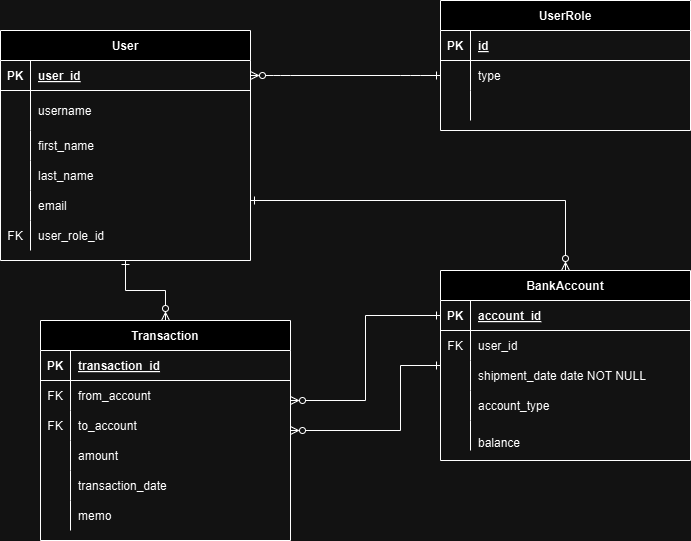

The diagram above was exported from draw.io. Its source (the exported page's mxGraphModel, read from the mxfile embedded in the PNG):
<mxGraphModel dx="2072" dy="1124" grid="1" gridSize="10" guides="1" tooltips="1" connect="1" arrows="1" fold="1" page="1" pageScale="1" pageWidth="850" pageHeight="1100" math="0" shadow="0" extFonts="Permanent Marker^https://fonts.googleapis.com/css?family=Permanent+Marker">
  <root>
    <mxCell id="0" />
    <mxCell id="1" parent="0" />
    <mxCell id="C-vyLk0tnHw3VtMMgP7b-1" value="" style="edgeStyle=entityRelationEdgeStyle;endArrow=ERone;startArrow=ERzeroToMany;endFill=0;startFill=0;" parent="1" source="C-vyLk0tnHw3VtMMgP7b-24" target="C-vyLk0tnHw3VtMMgP7b-6" edge="1">
      <mxGeometry width="100" height="100" relative="1" as="geometry">
        <mxPoint x="340" y="720" as="sourcePoint" />
        <mxPoint x="440" y="620" as="targetPoint" />
      </mxGeometry>
    </mxCell>
    <mxCell id="C-vyLk0tnHw3VtMMgP7b-2" value="UserRole" style="shape=table;startSize=30;container=1;collapsible=1;childLayout=tableLayout;fixedRows=1;rowLines=0;fontStyle=1;align=center;resizeLast=1;" parent="1" vertex="1">
      <mxGeometry x="460" y="80" width="250" height="130" as="geometry" />
    </mxCell>
    <mxCell id="C-vyLk0tnHw3VtMMgP7b-3" value="" style="shape=partialRectangle;collapsible=0;dropTarget=0;pointerEvents=0;fillColor=none;points=[[0,0.5],[1,0.5]];portConstraint=eastwest;top=0;left=0;right=0;bottom=1;" parent="C-vyLk0tnHw3VtMMgP7b-2" vertex="1">
      <mxGeometry y="30" width="250" height="30" as="geometry" />
    </mxCell>
    <mxCell id="C-vyLk0tnHw3VtMMgP7b-4" value="PK" style="shape=partialRectangle;overflow=hidden;connectable=0;fillColor=none;top=0;left=0;bottom=0;right=0;fontStyle=1;" parent="C-vyLk0tnHw3VtMMgP7b-3" vertex="1">
      <mxGeometry width="30" height="30" as="geometry">
        <mxRectangle width="30" height="30" as="alternateBounds" />
      </mxGeometry>
    </mxCell>
    <mxCell id="C-vyLk0tnHw3VtMMgP7b-5" value="id" style="shape=partialRectangle;overflow=hidden;connectable=0;fillColor=none;top=0;left=0;bottom=0;right=0;align=left;spacingLeft=6;fontStyle=5;" parent="C-vyLk0tnHw3VtMMgP7b-3" vertex="1">
      <mxGeometry x="30" width="220" height="30" as="geometry">
        <mxRectangle width="220" height="30" as="alternateBounds" />
      </mxGeometry>
    </mxCell>
    <mxCell id="C-vyLk0tnHw3VtMMgP7b-6" value="" style="shape=partialRectangle;collapsible=0;dropTarget=0;pointerEvents=0;fillColor=none;points=[[0,0.5],[1,0.5]];portConstraint=eastwest;top=0;left=0;right=0;bottom=0;" parent="C-vyLk0tnHw3VtMMgP7b-2" vertex="1">
      <mxGeometry y="60" width="250" height="30" as="geometry" />
    </mxCell>
    <mxCell id="C-vyLk0tnHw3VtMMgP7b-7" value="" style="shape=partialRectangle;overflow=hidden;connectable=0;fillColor=none;top=0;left=0;bottom=0;right=0;" parent="C-vyLk0tnHw3VtMMgP7b-6" vertex="1">
      <mxGeometry width="30" height="30" as="geometry">
        <mxRectangle width="30" height="30" as="alternateBounds" />
      </mxGeometry>
    </mxCell>
    <mxCell id="C-vyLk0tnHw3VtMMgP7b-8" value="type" style="shape=partialRectangle;overflow=hidden;connectable=0;fillColor=none;top=0;left=0;bottom=0;right=0;align=left;spacingLeft=6;" parent="C-vyLk0tnHw3VtMMgP7b-6" vertex="1">
      <mxGeometry x="30" width="220" height="30" as="geometry">
        <mxRectangle width="220" height="30" as="alternateBounds" />
      </mxGeometry>
    </mxCell>
    <mxCell id="C-vyLk0tnHw3VtMMgP7b-9" value="" style="shape=partialRectangle;collapsible=0;dropTarget=0;pointerEvents=0;fillColor=none;points=[[0,0.5],[1,0.5]];portConstraint=eastwest;top=0;left=0;right=0;bottom=0;" parent="C-vyLk0tnHw3VtMMgP7b-2" vertex="1">
      <mxGeometry y="90" width="250" height="30" as="geometry" />
    </mxCell>
    <mxCell id="C-vyLk0tnHw3VtMMgP7b-10" value="" style="shape=partialRectangle;overflow=hidden;connectable=0;fillColor=none;top=0;left=0;bottom=0;right=0;" parent="C-vyLk0tnHw3VtMMgP7b-9" vertex="1">
      <mxGeometry width="30" height="30" as="geometry">
        <mxRectangle width="30" height="30" as="alternateBounds" />
      </mxGeometry>
    </mxCell>
    <mxCell id="C-vyLk0tnHw3VtMMgP7b-11" value="" style="shape=partialRectangle;overflow=hidden;connectable=0;fillColor=none;top=0;left=0;bottom=0;right=0;align=left;spacingLeft=6;" parent="C-vyLk0tnHw3VtMMgP7b-9" vertex="1">
      <mxGeometry x="30" width="220" height="30" as="geometry">
        <mxRectangle width="220" height="30" as="alternateBounds" />
      </mxGeometry>
    </mxCell>
    <mxCell id="8p_LFib_DyvGTFlP8hWH-57" style="edgeStyle=orthogonalEdgeStyle;rounded=0;orthogonalLoop=1;jettySize=auto;html=1;startArrow=ERone;startFill=0;endArrow=ERzeroToMany;endFill=0;" edge="1" parent="1" source="C-vyLk0tnHw3VtMMgP7b-13" target="8p_LFib_DyvGTFlP8hWH-1">
      <mxGeometry relative="1" as="geometry">
        <Array as="points">
          <mxPoint x="420" y="445" />
          <mxPoint x="420" y="510" />
        </Array>
      </mxGeometry>
    </mxCell>
    <mxCell id="C-vyLk0tnHw3VtMMgP7b-13" value="BankAccount" style="shape=table;startSize=30;container=1;collapsible=1;childLayout=tableLayout;fixedRows=1;rowLines=0;fontStyle=1;align=center;resizeLast=1;" parent="1" vertex="1">
      <mxGeometry x="460" y="350" width="250" height="190" as="geometry" />
    </mxCell>
    <mxCell id="C-vyLk0tnHw3VtMMgP7b-14" value="" style="shape=partialRectangle;collapsible=0;dropTarget=0;pointerEvents=0;fillColor=none;points=[[0,0.5],[1,0.5]];portConstraint=eastwest;top=0;left=0;right=0;bottom=1;" parent="C-vyLk0tnHw3VtMMgP7b-13" vertex="1">
      <mxGeometry y="30" width="250" height="30" as="geometry" />
    </mxCell>
    <mxCell id="C-vyLk0tnHw3VtMMgP7b-15" value="PK" style="shape=partialRectangle;overflow=hidden;connectable=0;fillColor=none;top=0;left=0;bottom=0;right=0;fontStyle=1;" parent="C-vyLk0tnHw3VtMMgP7b-14" vertex="1">
      <mxGeometry width="30" height="30" as="geometry">
        <mxRectangle width="30" height="30" as="alternateBounds" />
      </mxGeometry>
    </mxCell>
    <mxCell id="C-vyLk0tnHw3VtMMgP7b-16" value="account_id" style="shape=partialRectangle;overflow=hidden;connectable=0;fillColor=none;top=0;left=0;bottom=0;right=0;align=left;spacingLeft=6;fontStyle=5;" parent="C-vyLk0tnHw3VtMMgP7b-14" vertex="1">
      <mxGeometry x="30" width="220" height="30" as="geometry">
        <mxRectangle width="220" height="30" as="alternateBounds" />
      </mxGeometry>
    </mxCell>
    <mxCell id="C-vyLk0tnHw3VtMMgP7b-17" value="" style="shape=partialRectangle;collapsible=0;dropTarget=0;pointerEvents=0;fillColor=none;points=[[0,0.5],[1,0.5]];portConstraint=eastwest;top=0;left=0;right=0;bottom=0;" parent="C-vyLk0tnHw3VtMMgP7b-13" vertex="1">
      <mxGeometry y="60" width="250" height="30" as="geometry" />
    </mxCell>
    <mxCell id="C-vyLk0tnHw3VtMMgP7b-18" value="FK" style="shape=partialRectangle;overflow=hidden;connectable=0;fillColor=none;top=0;left=0;bottom=0;right=0;" parent="C-vyLk0tnHw3VtMMgP7b-17" vertex="1">
      <mxGeometry width="30" height="30" as="geometry">
        <mxRectangle width="30" height="30" as="alternateBounds" />
      </mxGeometry>
    </mxCell>
    <mxCell id="C-vyLk0tnHw3VtMMgP7b-19" value="user_id" style="shape=partialRectangle;overflow=hidden;connectable=0;fillColor=none;top=0;left=0;bottom=0;right=0;align=left;spacingLeft=6;" parent="C-vyLk0tnHw3VtMMgP7b-17" vertex="1">
      <mxGeometry x="30" width="220" height="30" as="geometry">
        <mxRectangle width="220" height="30" as="alternateBounds" />
      </mxGeometry>
    </mxCell>
    <mxCell id="C-vyLk0tnHw3VtMMgP7b-20" value="" style="shape=partialRectangle;collapsible=0;dropTarget=0;pointerEvents=0;fillColor=none;points=[[0,0.5],[1,0.5]];portConstraint=eastwest;top=0;left=0;right=0;bottom=0;" parent="C-vyLk0tnHw3VtMMgP7b-13" vertex="1">
      <mxGeometry y="90" width="250" height="30" as="geometry" />
    </mxCell>
    <mxCell id="C-vyLk0tnHw3VtMMgP7b-21" value="" style="shape=partialRectangle;overflow=hidden;connectable=0;fillColor=none;top=0;left=0;bottom=0;right=0;" parent="C-vyLk0tnHw3VtMMgP7b-20" vertex="1">
      <mxGeometry width="30" height="30" as="geometry">
        <mxRectangle width="30" height="30" as="alternateBounds" />
      </mxGeometry>
    </mxCell>
    <mxCell id="C-vyLk0tnHw3VtMMgP7b-22" value="shipment_date date NOT NULL" style="shape=partialRectangle;overflow=hidden;connectable=0;fillColor=none;top=0;left=0;bottom=0;right=0;align=left;spacingLeft=6;" parent="C-vyLk0tnHw3VtMMgP7b-20" vertex="1">
      <mxGeometry x="30" width="220" height="30" as="geometry">
        <mxRectangle width="220" height="30" as="alternateBounds" />
      </mxGeometry>
    </mxCell>
    <mxCell id="8p_LFib_DyvGTFlP8hWH-40" style="shape=partialRectangle;collapsible=0;dropTarget=0;pointerEvents=0;fillColor=none;points=[[0,0.5],[1,0.5]];portConstraint=eastwest;top=0;left=0;right=0;bottom=0;" vertex="1" parent="C-vyLk0tnHw3VtMMgP7b-13">
      <mxGeometry y="120" width="250" height="30" as="geometry" />
    </mxCell>
    <mxCell id="8p_LFib_DyvGTFlP8hWH-41" style="shape=partialRectangle;overflow=hidden;connectable=0;fillColor=none;top=0;left=0;bottom=0;right=0;" vertex="1" parent="8p_LFib_DyvGTFlP8hWH-40">
      <mxGeometry width="30" height="30" as="geometry">
        <mxRectangle width="30" height="30" as="alternateBounds" />
      </mxGeometry>
    </mxCell>
    <mxCell id="8p_LFib_DyvGTFlP8hWH-42" value="account_type" style="shape=partialRectangle;overflow=hidden;connectable=0;fillColor=none;top=0;left=0;bottom=0;right=0;align=left;spacingLeft=6;" vertex="1" parent="8p_LFib_DyvGTFlP8hWH-40">
      <mxGeometry x="30" width="220" height="30" as="geometry">
        <mxRectangle width="220" height="30" as="alternateBounds" />
      </mxGeometry>
    </mxCell>
    <mxCell id="8p_LFib_DyvGTFlP8hWH-43" style="shape=partialRectangle;collapsible=0;dropTarget=0;pointerEvents=0;fillColor=none;points=[[0,0.5],[1,0.5]];portConstraint=eastwest;top=0;left=0;right=0;bottom=0;" vertex="1" parent="C-vyLk0tnHw3VtMMgP7b-13">
      <mxGeometry y="150" width="250" height="30" as="geometry" />
    </mxCell>
    <mxCell id="8p_LFib_DyvGTFlP8hWH-44" style="shape=partialRectangle;overflow=hidden;connectable=0;fillColor=none;top=0;left=0;bottom=0;right=0;" vertex="1" parent="8p_LFib_DyvGTFlP8hWH-43">
      <mxGeometry width="30" height="30" as="geometry">
        <mxRectangle width="30" height="30" as="alternateBounds" />
      </mxGeometry>
    </mxCell>
    <mxCell id="8p_LFib_DyvGTFlP8hWH-45" value="&#10;balance&#10;&#10;" style="shape=partialRectangle;overflow=hidden;connectable=0;fillColor=none;top=0;left=0;bottom=0;right=0;align=left;spacingLeft=6;" vertex="1" parent="8p_LFib_DyvGTFlP8hWH-43">
      <mxGeometry x="30" width="220" height="30" as="geometry">
        <mxRectangle width="220" height="30" as="alternateBounds" />
      </mxGeometry>
    </mxCell>
    <mxCell id="8p_LFib_DyvGTFlP8hWH-56" style="edgeStyle=orthogonalEdgeStyle;rounded=0;orthogonalLoop=1;jettySize=auto;html=1;startArrow=ERone;startFill=0;endArrow=ERzeroToMany;endFill=0;" edge="1" parent="1" source="C-vyLk0tnHw3VtMMgP7b-23" target="C-vyLk0tnHw3VtMMgP7b-13">
      <mxGeometry relative="1" as="geometry">
        <Array as="points">
          <mxPoint x="585" y="280" />
        </Array>
      </mxGeometry>
    </mxCell>
    <mxCell id="8p_LFib_DyvGTFlP8hWH-59" style="edgeStyle=orthogonalEdgeStyle;rounded=0;orthogonalLoop=1;jettySize=auto;html=1;startArrow=ERone;startFill=0;endArrow=ERzeroToMany;endFill=0;" edge="1" parent="1" source="C-vyLk0tnHw3VtMMgP7b-23" target="8p_LFib_DyvGTFlP8hWH-1">
      <mxGeometry relative="1" as="geometry" />
    </mxCell>
    <mxCell id="C-vyLk0tnHw3VtMMgP7b-23" value="User" style="shape=table;startSize=30;container=1;collapsible=1;childLayout=tableLayout;fixedRows=1;rowLines=0;fontStyle=1;align=center;resizeLast=1;" parent="1" vertex="1">
      <mxGeometry x="20" y="110" width="250" height="230" as="geometry" />
    </mxCell>
    <mxCell id="C-vyLk0tnHw3VtMMgP7b-24" value="" style="shape=partialRectangle;collapsible=0;dropTarget=0;pointerEvents=0;fillColor=none;points=[[0,0.5],[1,0.5]];portConstraint=eastwest;top=0;left=0;right=0;bottom=1;" parent="C-vyLk0tnHw3VtMMgP7b-23" vertex="1">
      <mxGeometry y="30" width="250" height="30" as="geometry" />
    </mxCell>
    <mxCell id="C-vyLk0tnHw3VtMMgP7b-25" value="PK" style="shape=partialRectangle;overflow=hidden;connectable=0;fillColor=none;top=0;left=0;bottom=0;right=0;fontStyle=1;" parent="C-vyLk0tnHw3VtMMgP7b-24" vertex="1">
      <mxGeometry width="30" height="30" as="geometry">
        <mxRectangle width="30" height="30" as="alternateBounds" />
      </mxGeometry>
    </mxCell>
    <mxCell id="C-vyLk0tnHw3VtMMgP7b-26" value="user_id" style="shape=partialRectangle;overflow=hidden;connectable=0;fillColor=none;top=0;left=0;bottom=0;right=0;align=left;spacingLeft=6;fontStyle=5;" parent="C-vyLk0tnHw3VtMMgP7b-24" vertex="1">
      <mxGeometry x="30" width="220" height="30" as="geometry">
        <mxRectangle width="220" height="30" as="alternateBounds" />
      </mxGeometry>
    </mxCell>
    <mxCell id="C-vyLk0tnHw3VtMMgP7b-27" value="" style="shape=partialRectangle;collapsible=0;dropTarget=0;pointerEvents=0;fillColor=none;points=[[0,0.5],[1,0.5]];portConstraint=eastwest;top=0;left=0;right=0;bottom=0;" parent="C-vyLk0tnHw3VtMMgP7b-23" vertex="1">
      <mxGeometry y="60" width="250" height="40" as="geometry" />
    </mxCell>
    <mxCell id="C-vyLk0tnHw3VtMMgP7b-28" value="" style="shape=partialRectangle;overflow=hidden;connectable=0;fillColor=none;top=0;left=0;bottom=0;right=0;" parent="C-vyLk0tnHw3VtMMgP7b-27" vertex="1">
      <mxGeometry width="30" height="40" as="geometry">
        <mxRectangle width="30" height="40" as="alternateBounds" />
      </mxGeometry>
    </mxCell>
    <mxCell id="C-vyLk0tnHw3VtMMgP7b-29" value="username" style="shape=partialRectangle;overflow=hidden;connectable=0;fillColor=none;top=0;left=0;bottom=0;right=0;align=left;spacingLeft=6;" parent="C-vyLk0tnHw3VtMMgP7b-27" vertex="1">
      <mxGeometry x="30" width="220" height="40" as="geometry">
        <mxRectangle width="220" height="40" as="alternateBounds" />
      </mxGeometry>
    </mxCell>
    <mxCell id="8p_LFib_DyvGTFlP8hWH-11" style="shape=partialRectangle;collapsible=0;dropTarget=0;pointerEvents=0;fillColor=none;points=[[0,0.5],[1,0.5]];portConstraint=eastwest;top=0;left=0;right=0;bottom=0;" vertex="1" parent="C-vyLk0tnHw3VtMMgP7b-23">
      <mxGeometry y="100" width="250" height="30" as="geometry" />
    </mxCell>
    <mxCell id="8p_LFib_DyvGTFlP8hWH-12" style="shape=partialRectangle;overflow=hidden;connectable=0;fillColor=none;top=0;left=0;bottom=0;right=0;" vertex="1" parent="8p_LFib_DyvGTFlP8hWH-11">
      <mxGeometry width="30" height="30" as="geometry">
        <mxRectangle width="30" height="30" as="alternateBounds" />
      </mxGeometry>
    </mxCell>
    <mxCell id="8p_LFib_DyvGTFlP8hWH-13" value="first_name" style="shape=partialRectangle;overflow=hidden;connectable=0;fillColor=none;top=0;left=0;bottom=0;right=0;align=left;spacingLeft=6;" vertex="1" parent="8p_LFib_DyvGTFlP8hWH-11">
      <mxGeometry x="30" width="220" height="30" as="geometry">
        <mxRectangle width="220" height="30" as="alternateBounds" />
      </mxGeometry>
    </mxCell>
    <mxCell id="8p_LFib_DyvGTFlP8hWH-32" style="shape=partialRectangle;collapsible=0;dropTarget=0;pointerEvents=0;fillColor=none;points=[[0,0.5],[1,0.5]];portConstraint=eastwest;top=0;left=0;right=0;bottom=0;" vertex="1" parent="C-vyLk0tnHw3VtMMgP7b-23">
      <mxGeometry y="130" width="250" height="30" as="geometry" />
    </mxCell>
    <mxCell id="8p_LFib_DyvGTFlP8hWH-33" style="shape=partialRectangle;overflow=hidden;connectable=0;fillColor=none;top=0;left=0;bottom=0;right=0;" vertex="1" parent="8p_LFib_DyvGTFlP8hWH-32">
      <mxGeometry width="30" height="30" as="geometry">
        <mxRectangle width="30" height="30" as="alternateBounds" />
      </mxGeometry>
    </mxCell>
    <mxCell id="8p_LFib_DyvGTFlP8hWH-34" value="last_name" style="shape=partialRectangle;overflow=hidden;connectable=0;fillColor=none;top=0;left=0;bottom=0;right=0;align=left;spacingLeft=6;" vertex="1" parent="8p_LFib_DyvGTFlP8hWH-32">
      <mxGeometry x="30" width="220" height="30" as="geometry">
        <mxRectangle width="220" height="30" as="alternateBounds" />
      </mxGeometry>
    </mxCell>
    <mxCell id="8p_LFib_DyvGTFlP8hWH-29" style="shape=partialRectangle;collapsible=0;dropTarget=0;pointerEvents=0;fillColor=none;points=[[0,0.5],[1,0.5]];portConstraint=eastwest;top=0;left=0;right=0;bottom=0;" vertex="1" parent="C-vyLk0tnHw3VtMMgP7b-23">
      <mxGeometry y="160" width="250" height="30" as="geometry" />
    </mxCell>
    <mxCell id="8p_LFib_DyvGTFlP8hWH-30" style="shape=partialRectangle;overflow=hidden;connectable=0;fillColor=none;top=0;left=0;bottom=0;right=0;" vertex="1" parent="8p_LFib_DyvGTFlP8hWH-29">
      <mxGeometry width="30" height="30" as="geometry">
        <mxRectangle width="30" height="30" as="alternateBounds" />
      </mxGeometry>
    </mxCell>
    <mxCell id="8p_LFib_DyvGTFlP8hWH-31" value="email" style="shape=partialRectangle;overflow=hidden;connectable=0;fillColor=none;top=0;left=0;bottom=0;right=0;align=left;spacingLeft=6;" vertex="1" parent="8p_LFib_DyvGTFlP8hWH-29">
      <mxGeometry x="30" width="220" height="30" as="geometry">
        <mxRectangle width="220" height="30" as="alternateBounds" />
      </mxGeometry>
    </mxCell>
    <mxCell id="8p_LFib_DyvGTFlP8hWH-26" style="shape=partialRectangle;collapsible=0;dropTarget=0;pointerEvents=0;fillColor=none;points=[[0,0.5],[1,0.5]];portConstraint=eastwest;top=0;left=0;right=0;bottom=0;" vertex="1" parent="C-vyLk0tnHw3VtMMgP7b-23">
      <mxGeometry y="190" width="250" height="30" as="geometry" />
    </mxCell>
    <mxCell id="8p_LFib_DyvGTFlP8hWH-27" value="FK" style="shape=partialRectangle;overflow=hidden;connectable=0;fillColor=none;top=0;left=0;bottom=0;right=0;" vertex="1" parent="8p_LFib_DyvGTFlP8hWH-26">
      <mxGeometry width="30" height="30" as="geometry">
        <mxRectangle width="30" height="30" as="alternateBounds" />
      </mxGeometry>
    </mxCell>
    <mxCell id="8p_LFib_DyvGTFlP8hWH-28" value="user_role_id" style="shape=partialRectangle;overflow=hidden;connectable=0;fillColor=none;top=0;left=0;bottom=0;right=0;align=left;spacingLeft=6;" vertex="1" parent="8p_LFib_DyvGTFlP8hWH-26">
      <mxGeometry x="30" width="220" height="30" as="geometry">
        <mxRectangle width="220" height="30" as="alternateBounds" />
      </mxGeometry>
    </mxCell>
    <mxCell id="8p_LFib_DyvGTFlP8hWH-58" style="edgeStyle=orthogonalEdgeStyle;rounded=0;orthogonalLoop=1;jettySize=auto;html=1;startArrow=ERzeroToMany;startFill=0;endArrow=ERone;endFill=0;" edge="1" parent="1" source="8p_LFib_DyvGTFlP8hWH-5" target="C-vyLk0tnHw3VtMMgP7b-14">
      <mxGeometry relative="1" as="geometry">
        <Array as="points">
          <mxPoint x="385" y="480" />
          <mxPoint x="385" y="395" />
        </Array>
      </mxGeometry>
    </mxCell>
    <mxCell id="8p_LFib_DyvGTFlP8hWH-1" value="Transaction" style="shape=table;startSize=30;container=1;collapsible=1;childLayout=tableLayout;fixedRows=1;rowLines=0;fontStyle=1;align=center;resizeLast=1;" vertex="1" parent="1">
      <mxGeometry x="60" y="400" width="250" height="220" as="geometry" />
    </mxCell>
    <mxCell id="8p_LFib_DyvGTFlP8hWH-2" value="" style="shape=partialRectangle;collapsible=0;dropTarget=0;pointerEvents=0;fillColor=none;points=[[0,0.5],[1,0.5]];portConstraint=eastwest;top=0;left=0;right=0;bottom=1;" vertex="1" parent="8p_LFib_DyvGTFlP8hWH-1">
      <mxGeometry y="30" width="250" height="30" as="geometry" />
    </mxCell>
    <mxCell id="8p_LFib_DyvGTFlP8hWH-3" value="PK" style="shape=partialRectangle;overflow=hidden;connectable=0;fillColor=none;top=0;left=0;bottom=0;right=0;fontStyle=1;" vertex="1" parent="8p_LFib_DyvGTFlP8hWH-2">
      <mxGeometry width="30" height="30" as="geometry">
        <mxRectangle width="30" height="30" as="alternateBounds" />
      </mxGeometry>
    </mxCell>
    <mxCell id="8p_LFib_DyvGTFlP8hWH-4" value="transaction_id" style="shape=partialRectangle;overflow=hidden;connectable=0;fillColor=none;top=0;left=0;bottom=0;right=0;align=left;spacingLeft=6;fontStyle=5;" vertex="1" parent="8p_LFib_DyvGTFlP8hWH-2">
      <mxGeometry x="30" width="220" height="30" as="geometry">
        <mxRectangle width="220" height="30" as="alternateBounds" />
      </mxGeometry>
    </mxCell>
    <mxCell id="8p_LFib_DyvGTFlP8hWH-5" value="" style="shape=partialRectangle;collapsible=0;dropTarget=0;pointerEvents=0;fillColor=none;points=[[0,0.5],[1,0.5]];portConstraint=eastwest;top=0;left=0;right=0;bottom=0;" vertex="1" parent="8p_LFib_DyvGTFlP8hWH-1">
      <mxGeometry y="60" width="250" height="30" as="geometry" />
    </mxCell>
    <mxCell id="8p_LFib_DyvGTFlP8hWH-6" value="FK" style="shape=partialRectangle;overflow=hidden;connectable=0;fillColor=none;top=0;left=0;bottom=0;right=0;" vertex="1" parent="8p_LFib_DyvGTFlP8hWH-5">
      <mxGeometry width="30" height="30" as="geometry">
        <mxRectangle width="30" height="30" as="alternateBounds" />
      </mxGeometry>
    </mxCell>
    <mxCell id="8p_LFib_DyvGTFlP8hWH-7" value="from_account" style="shape=partialRectangle;overflow=hidden;connectable=0;fillColor=none;top=0;left=0;bottom=0;right=0;align=left;spacingLeft=6;" vertex="1" parent="8p_LFib_DyvGTFlP8hWH-5">
      <mxGeometry x="30" width="220" height="30" as="geometry">
        <mxRectangle width="220" height="30" as="alternateBounds" />
      </mxGeometry>
    </mxCell>
    <mxCell id="8p_LFib_DyvGTFlP8hWH-8" value="" style="shape=partialRectangle;collapsible=0;dropTarget=0;pointerEvents=0;fillColor=none;points=[[0,0.5],[1,0.5]];portConstraint=eastwest;top=0;left=0;right=0;bottom=0;" vertex="1" parent="8p_LFib_DyvGTFlP8hWH-1">
      <mxGeometry y="90" width="250" height="30" as="geometry" />
    </mxCell>
    <mxCell id="8p_LFib_DyvGTFlP8hWH-9" value="FK" style="shape=partialRectangle;overflow=hidden;connectable=0;fillColor=none;top=0;left=0;bottom=0;right=0;" vertex="1" parent="8p_LFib_DyvGTFlP8hWH-8">
      <mxGeometry width="30" height="30" as="geometry">
        <mxRectangle width="30" height="30" as="alternateBounds" />
      </mxGeometry>
    </mxCell>
    <mxCell id="8p_LFib_DyvGTFlP8hWH-10" value="to_account" style="shape=partialRectangle;overflow=hidden;connectable=0;fillColor=none;top=0;left=0;bottom=0;right=0;align=left;spacingLeft=6;" vertex="1" parent="8p_LFib_DyvGTFlP8hWH-8">
      <mxGeometry x="30" width="220" height="30" as="geometry">
        <mxRectangle width="220" height="30" as="alternateBounds" />
      </mxGeometry>
    </mxCell>
    <mxCell id="8p_LFib_DyvGTFlP8hWH-52" style="shape=partialRectangle;collapsible=0;dropTarget=0;pointerEvents=0;fillColor=none;points=[[0,0.5],[1,0.5]];portConstraint=eastwest;top=0;left=0;right=0;bottom=0;" vertex="1" parent="8p_LFib_DyvGTFlP8hWH-1">
      <mxGeometry y="120" width="250" height="30" as="geometry" />
    </mxCell>
    <mxCell id="8p_LFib_DyvGTFlP8hWH-53" style="shape=partialRectangle;overflow=hidden;connectable=0;fillColor=none;top=0;left=0;bottom=0;right=0;" vertex="1" parent="8p_LFib_DyvGTFlP8hWH-52">
      <mxGeometry width="30" height="30" as="geometry">
        <mxRectangle width="30" height="30" as="alternateBounds" />
      </mxGeometry>
    </mxCell>
    <mxCell id="8p_LFib_DyvGTFlP8hWH-54" value="amount" style="shape=partialRectangle;overflow=hidden;connectable=0;fillColor=none;top=0;left=0;bottom=0;right=0;align=left;spacingLeft=6;" vertex="1" parent="8p_LFib_DyvGTFlP8hWH-52">
      <mxGeometry x="30" width="220" height="30" as="geometry">
        <mxRectangle width="220" height="30" as="alternateBounds" />
      </mxGeometry>
    </mxCell>
    <mxCell id="8p_LFib_DyvGTFlP8hWH-49" style="shape=partialRectangle;collapsible=0;dropTarget=0;pointerEvents=0;fillColor=none;points=[[0,0.5],[1,0.5]];portConstraint=eastwest;top=0;left=0;right=0;bottom=0;" vertex="1" parent="8p_LFib_DyvGTFlP8hWH-1">
      <mxGeometry y="150" width="250" height="30" as="geometry" />
    </mxCell>
    <mxCell id="8p_LFib_DyvGTFlP8hWH-50" style="shape=partialRectangle;overflow=hidden;connectable=0;fillColor=none;top=0;left=0;bottom=0;right=0;" vertex="1" parent="8p_LFib_DyvGTFlP8hWH-49">
      <mxGeometry width="30" height="30" as="geometry">
        <mxRectangle width="30" height="30" as="alternateBounds" />
      </mxGeometry>
    </mxCell>
    <mxCell id="8p_LFib_DyvGTFlP8hWH-51" value="transaction_date" style="shape=partialRectangle;overflow=hidden;connectable=0;fillColor=none;top=0;left=0;bottom=0;right=0;align=left;spacingLeft=6;" vertex="1" parent="8p_LFib_DyvGTFlP8hWH-49">
      <mxGeometry x="30" width="220" height="30" as="geometry">
        <mxRectangle width="220" height="30" as="alternateBounds" />
      </mxGeometry>
    </mxCell>
    <mxCell id="8p_LFib_DyvGTFlP8hWH-46" style="shape=partialRectangle;collapsible=0;dropTarget=0;pointerEvents=0;fillColor=none;points=[[0,0.5],[1,0.5]];portConstraint=eastwest;top=0;left=0;right=0;bottom=0;" vertex="1" parent="8p_LFib_DyvGTFlP8hWH-1">
      <mxGeometry y="180" width="250" height="30" as="geometry" />
    </mxCell>
    <mxCell id="8p_LFib_DyvGTFlP8hWH-47" style="shape=partialRectangle;overflow=hidden;connectable=0;fillColor=none;top=0;left=0;bottom=0;right=0;" vertex="1" parent="8p_LFib_DyvGTFlP8hWH-46">
      <mxGeometry width="30" height="30" as="geometry">
        <mxRectangle width="30" height="30" as="alternateBounds" />
      </mxGeometry>
    </mxCell>
    <mxCell id="8p_LFib_DyvGTFlP8hWH-48" value="memo" style="shape=partialRectangle;overflow=hidden;connectable=0;fillColor=none;top=0;left=0;bottom=0;right=0;align=left;spacingLeft=6;" vertex="1" parent="8p_LFib_DyvGTFlP8hWH-46">
      <mxGeometry x="30" width="220" height="30" as="geometry">
        <mxRectangle width="220" height="30" as="alternateBounds" />
      </mxGeometry>
    </mxCell>
  </root>
</mxGraphModel>